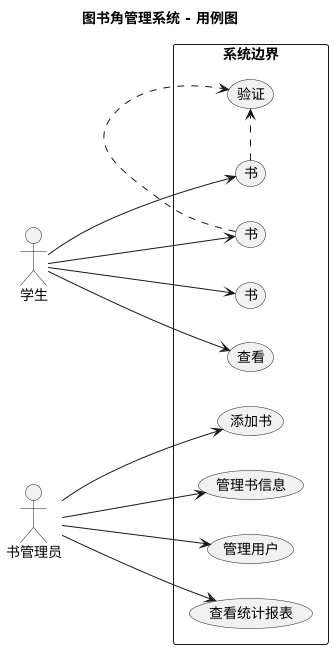

The diagram above was rendered by PlantUML. Its source (embedded in the PNG):
@startuml
title 图书角管理系统 - 用例图

left to right direction

actor 学生
actor 图书管理员

rectangle "系统边界" {
  (搜索图书) as search
  (借阅图书) as borrow
  (归还图书) as return
  (查看借阅历史) as history
  (添加图书) as add
  (管理图书信息) as manage
  (管理用户) as user
  (查看统计报表) as report
  (身份验证) as auth
  
  学生 --> search
  学生 --> borrow
  学生 --> return
  学生 --> history
  
  图书管理员 --> add
  图书管理员 --> manage
  图书管理员 --> user
  图书管理员 --> report
  
  borrow .> auth : <<include>>
  return .> auth : <<include>>
}
@enduml